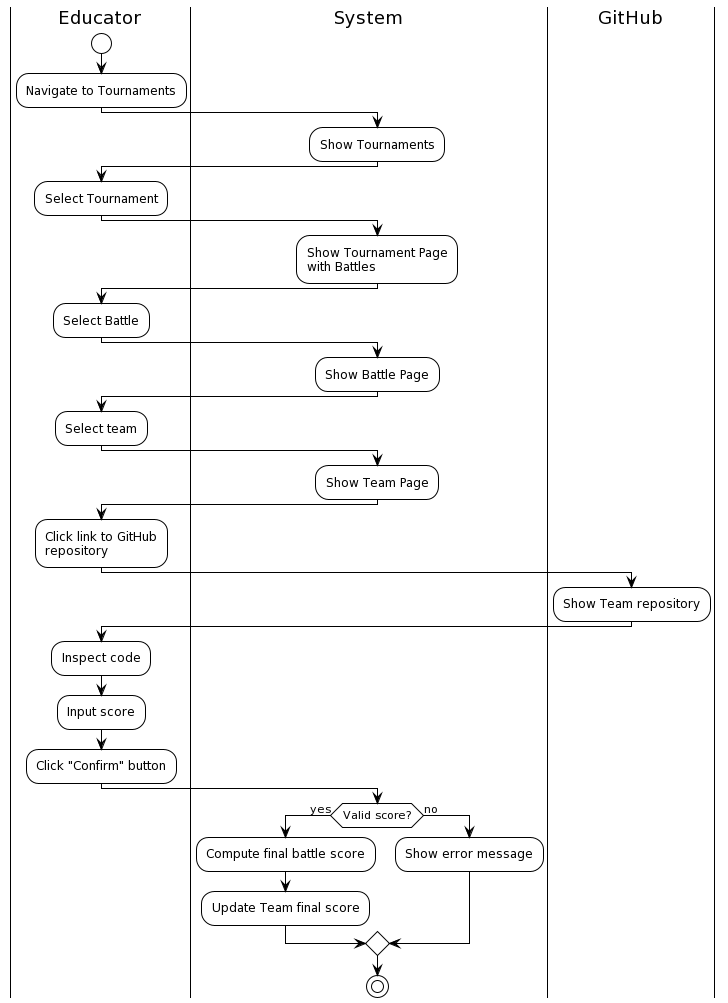

The diagram above was rendered by PlantUML. Its source (embedded in the PNG):
@startuml
!theme plain

|Educator|
start
:Navigate to Tournaments;
|System|
:Show Tournaments;
|Educator|
:Select Tournament;
|System|
:Show Tournament Page\nwith Battles;
|Educator|
:Select Battle;
|System|
:Show Battle Page;
|Educator|
:Select team;
|System|
:Show Team Page;
|Educator|
:Click link to GitHub\nrepository;
|GitHub|
:Show Team repository;
|Educator|
:Inspect code;
:Input score;
:Click "Confirm" button;
|System|
if (Valid score?) then (yes)
:Compute final battle score;
:Update Team final score;
else (no)
:Show error message;
endif
stop
@enduml